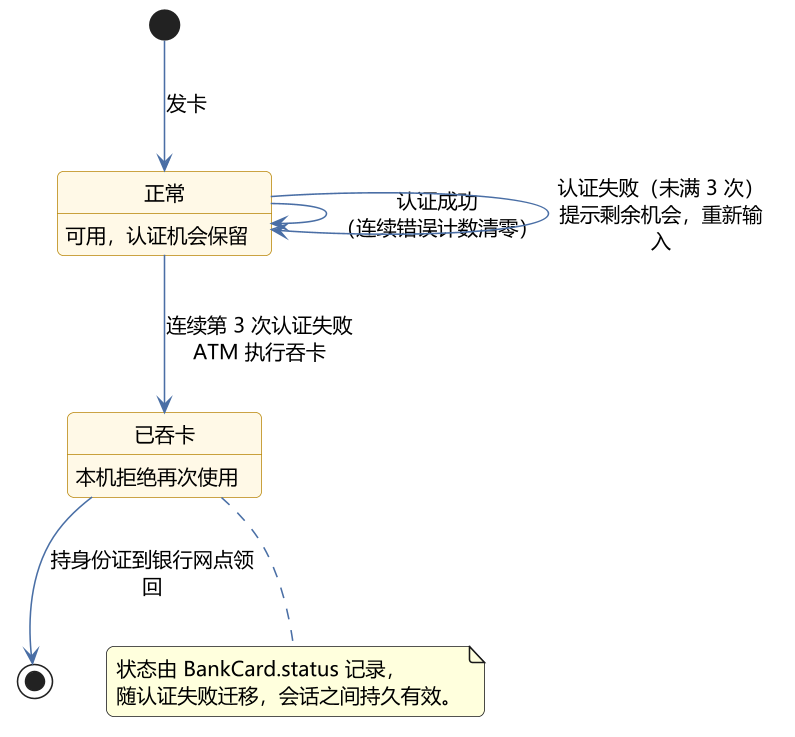

The diagram above was rendered by PlantUML. Its source (embedded in the PNG):
@startuml
!include style.puml


[*] --> 正常 : 发卡

正常 : 可用，认证机会保留
正常 --> 正常 : 认证成功\n（连续错误计数清零）
正常 --> 正常 : 认证失败（未满 3 次）\n提示剩余机会，重新输入
正常 --> 已吞卡 : 连续第 3 次认证失败\nATM 执行吞卡
已吞卡 : 本机拒绝再次使用
已吞卡 --> [*] : 持身份证到银行网点领回

note bottom of 已吞卡
  状态由 BankCard.status 记录，
  随认证失败迁移，会话之间持久有效。
end note

@enduml